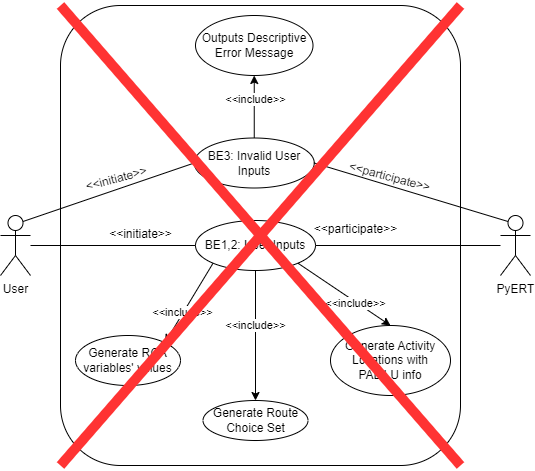

The diagram above was exported from draw.io. Its source (the exported page's mxGraphModel, read from the mxfile embedded in the PNG):
<mxGraphModel dx="1050" dy="619" grid="1" gridSize="10" guides="1" tooltips="1" connect="1" arrows="1" fold="1" page="1" pageScale="1" pageWidth="827" pageHeight="1169" math="0" shadow="0">
  <root>
    <mxCell id="0" />
    <mxCell id="1" parent="0" />
    <mxCell id="xvrUpJkXOJQLlYv4WS5g-1" value="" style="rounded=1;whiteSpace=wrap;html=1;" parent="1" vertex="1">
      <mxGeometry x="180" y="80" width="400" height="460" as="geometry" />
    </mxCell>
    <mxCell id="xvrUpJkXOJQLlYv4WS5g-2" value="User" style="shape=umlActor;verticalLabelPosition=bottom;verticalAlign=top;html=1;outlineConnect=0;" parent="1" vertex="1">
      <mxGeometry x="120" y="290" width="30" height="60" as="geometry" />
    </mxCell>
    <mxCell id="xvrUpJkXOJQLlYv4WS5g-3" value="PyERT" style="shape=umlActor;verticalLabelPosition=bottom;verticalAlign=top;html=1;outlineConnect=0;" parent="1" vertex="1">
      <mxGeometry x="620" y="290" width="30" height="60" as="geometry" />
    </mxCell>
    <mxCell id="hF6xGxG_pLhO_QortoSq-2" value="" style="edgeStyle=orthogonalEdgeStyle;rounded=0;orthogonalLoop=1;jettySize=auto;html=1;" parent="1" source="xvrUpJkXOJQLlYv4WS5g-4" target="hF6xGxG_pLhO_QortoSq-1" edge="1">
      <mxGeometry relative="1" as="geometry" />
    </mxCell>
    <mxCell id="hF6xGxG_pLhO_QortoSq-10" value="&amp;lt;&amp;lt;include&amp;gt;&amp;gt;" style="edgeLabel;html=1;align=center;verticalAlign=middle;resizable=0;points=[];" parent="hF6xGxG_pLhO_QortoSq-2" vertex="1" connectable="0">
      <mxGeometry x="-0.1754" y="-1" relative="1" as="geometry">
        <mxPoint as="offset" />
      </mxGeometry>
    </mxCell>
    <mxCell id="xvrUpJkXOJQLlYv4WS5g-4" value="BE1,2: User Inputs" style="ellipse;whiteSpace=wrap;html=1;" parent="1" vertex="1">
      <mxGeometry x="315" y="295" width="120" height="50" as="geometry" />
    </mxCell>
    <mxCell id="xvrUpJkXOJQLlYv4WS5g-8" value="&amp;lt;&amp;lt;initiate&amp;gt;&amp;gt;" style="text;html=1;align=center;" parent="1" vertex="1">
      <mxGeometry x="220" y="295" width="80" height="25" as="geometry" />
    </mxCell>
    <mxCell id="xvrUpJkXOJQLlYv4WS5g-11" value="&amp;lt;&amp;lt;participate&amp;gt;&amp;gt;" style="text;html=1;align=center;" parent="1" vertex="1">
      <mxGeometry x="435" y="290" width="80" height="25" as="geometry" />
    </mxCell>
    <mxCell id="xvrUpJkXOJQLlYv4WS5g-12" value="" style="endArrow=none;html=1;rounded=0;entryX=0;entryY=0.5;entryDx=0;entryDy=0;" parent="1" source="xvrUpJkXOJQLlYv4WS5g-2" target="xvrUpJkXOJQLlYv4WS5g-4" edge="1">
      <mxGeometry width="50" height="50" relative="1" as="geometry">
        <mxPoint x="390" y="340" as="sourcePoint" />
        <mxPoint x="440" y="290" as="targetPoint" />
      </mxGeometry>
    </mxCell>
    <mxCell id="xvrUpJkXOJQLlYv4WS5g-14" value="" style="endArrow=none;html=1;rounded=0;exitX=1;exitY=0.5;exitDx=0;exitDy=0;" parent="1" source="xvrUpJkXOJQLlYv4WS5g-4" target="xvrUpJkXOJQLlYv4WS5g-3" edge="1">
      <mxGeometry width="50" height="50" relative="1" as="geometry">
        <mxPoint x="390" y="340" as="sourcePoint" />
        <mxPoint x="440" y="290" as="targetPoint" />
      </mxGeometry>
    </mxCell>
    <mxCell id="hF6xGxG_pLhO_QortoSq-1" value="Generate Route Choice Set" style="ellipse;whiteSpace=wrap;html=1;" parent="1" vertex="1">
      <mxGeometry x="322.5" y="475" width="105" height="40" as="geometry" />
    </mxCell>
    <mxCell id="hF6xGxG_pLhO_QortoSq-3" value="Generate RCA variables' values" style="ellipse;whiteSpace=wrap;html=1;" parent="1" vertex="1">
      <mxGeometry x="195" y="410" width="105" height="50" as="geometry" />
    </mxCell>
    <mxCell id="hF6xGxG_pLhO_QortoSq-4" value="" style="endArrow=classic;html=1;rounded=0;entryX=1;entryY=0;entryDx=0;entryDy=0;exitX=0;exitY=1;exitDx=0;exitDy=0;" parent="1" source="xvrUpJkXOJQLlYv4WS5g-4" target="hF6xGxG_pLhO_QortoSq-3" edge="1">
      <mxGeometry width="50" height="50" relative="1" as="geometry">
        <mxPoint x="390" y="300" as="sourcePoint" />
        <mxPoint x="440" y="250" as="targetPoint" />
      </mxGeometry>
    </mxCell>
    <mxCell id="hF6xGxG_pLhO_QortoSq-9" value="&amp;lt;&amp;lt;include&amp;gt;&amp;gt;" style="edgeLabel;html=1;align=center;verticalAlign=middle;resizable=0;points=[];" parent="hF6xGxG_pLhO_QortoSq-4" vertex="1" connectable="0">
      <mxGeometry x="0.2474" y="-1" relative="1" as="geometry">
        <mxPoint as="offset" />
      </mxGeometry>
    </mxCell>
    <mxCell id="hF6xGxG_pLhO_QortoSq-13" value="Generate Activity Locations with PAL/LU info" style="ellipse;whiteSpace=wrap;html=1;" parent="1" vertex="1">
      <mxGeometry x="450" y="400" width="120" height="70" as="geometry" />
    </mxCell>
    <mxCell id="hF6xGxG_pLhO_QortoSq-14" value="" style="endArrow=classic;html=1;rounded=0;entryX=0.5;entryY=0;entryDx=0;entryDy=0;exitX=1;exitY=1;exitDx=0;exitDy=0;" parent="1" source="xvrUpJkXOJQLlYv4WS5g-4" target="hF6xGxG_pLhO_QortoSq-13" edge="1">
      <mxGeometry width="50" height="50" relative="1" as="geometry">
        <mxPoint x="342.57359312880703" y="347.6776695296637" as="sourcePoint" />
        <mxPoint x="294.4450606016819" y="427.2379516338068" as="targetPoint" />
      </mxGeometry>
    </mxCell>
    <mxCell id="hF6xGxG_pLhO_QortoSq-15" value="&amp;lt;&amp;lt;include&amp;gt;&amp;gt;" style="edgeLabel;html=1;align=center;verticalAlign=middle;resizable=0;points=[];" parent="hF6xGxG_pLhO_QortoSq-14" vertex="1" connectable="0">
      <mxGeometry x="0.2474" y="-1" relative="1" as="geometry">
        <mxPoint as="offset" />
      </mxGeometry>
    </mxCell>
    <mxCell id="ArBWDPBCfcC_zJf6HWA1-1" value="BE3: Invalid User Inputs" style="ellipse;whiteSpace=wrap;html=1;" parent="1" vertex="1">
      <mxGeometry x="313.75" y="212.5" width="120" height="50" as="geometry" />
    </mxCell>
    <mxCell id="ArBWDPBCfcC_zJf6HWA1-2" value="&amp;lt;&amp;lt;initiate&amp;gt;&amp;gt;" style="text;html=1;align=center;rotation=-15;" parent="1" vertex="1">
      <mxGeometry x="195" y="240" width="80" height="25" as="geometry" />
    </mxCell>
    <mxCell id="ArBWDPBCfcC_zJf6HWA1-3" value="&amp;lt;&amp;lt;participate&amp;gt;&amp;gt;" style="text;html=1;align=center;rotation=15;" parent="1" vertex="1">
      <mxGeometry x="470" y="237.5" width="80" height="25" as="geometry" />
    </mxCell>
    <mxCell id="ArBWDPBCfcC_zJf6HWA1-4" value="" style="endArrow=none;html=1;rounded=0;entryX=0;entryY=0.5;entryDx=0;entryDy=0;exitX=0.75;exitY=0.1;exitDx=0;exitDy=0;exitPerimeter=0;" parent="1" source="xvrUpJkXOJQLlYv4WS5g-2" target="ArBWDPBCfcC_zJf6HWA1-1" edge="1">
      <mxGeometry width="50" height="50" relative="1" as="geometry">
        <mxPoint x="160" y="250" as="sourcePoint" />
        <mxPoint x="450" y="220" as="targetPoint" />
      </mxGeometry>
    </mxCell>
    <mxCell id="ArBWDPBCfcC_zJf6HWA1-5" value="" style="endArrow=none;html=1;rounded=0;exitX=1;exitY=0.5;exitDx=0;exitDy=0;entryX=0.25;entryY=0.1;entryDx=0;entryDy=0;entryPerimeter=0;" parent="1" source="ArBWDPBCfcC_zJf6HWA1-1" target="xvrUpJkXOJQLlYv4WS5g-3" edge="1">
      <mxGeometry width="50" height="50" relative="1" as="geometry">
        <mxPoint x="400" y="270" as="sourcePoint" />
        <mxPoint x="630" y="250" as="targetPoint" />
      </mxGeometry>
    </mxCell>
    <mxCell id="ArBWDPBCfcC_zJf6HWA1-6" value="Outputs Descriptive Error Message" style="ellipse;whiteSpace=wrap;html=1;" parent="1" vertex="1">
      <mxGeometry x="315" y="90" width="117.5" height="60" as="geometry" />
    </mxCell>
    <mxCell id="ArBWDPBCfcC_zJf6HWA1-7" value="" style="endArrow=classic;html=1;rounded=0;entryX=0.5;entryY=1;entryDx=0;entryDy=0;exitX=0.5;exitY=0;exitDx=0;exitDy=0;" parent="1" source="ArBWDPBCfcC_zJf6HWA1-1" target="ArBWDPBCfcC_zJf6HWA1-6" edge="1">
      <mxGeometry width="50" height="50" relative="1" as="geometry">
        <mxPoint x="457.5" y="167.68" as="sourcePoint" />
        <mxPoint x="567.5" y="-60.00000000000001" as="targetPoint" />
      </mxGeometry>
    </mxCell>
    <mxCell id="ArBWDPBCfcC_zJf6HWA1-8" value="&amp;lt;&amp;lt;include&amp;gt;&amp;gt;" style="edgeLabel;html=1;align=center;verticalAlign=middle;resizable=0;points=[];" parent="ArBWDPBCfcC_zJf6HWA1-7" vertex="1" connectable="0">
      <mxGeometry x="0.2474" y="-1" relative="1" as="geometry">
        <mxPoint as="offset" />
      </mxGeometry>
    </mxCell>
    <mxCell id="3Q5dWNAT6aeb0RpKZftN-1" value="" style="endArrow=none;html=1;rounded=0;exitX=0;exitY=0;exitDx=0;exitDy=0;entryX=1;entryY=1;entryDx=0;entryDy=0;strokeWidth=10;strokeColor=#FF3333;" edge="1" parent="1" source="xvrUpJkXOJQLlYv4WS5g-1" target="xvrUpJkXOJQLlYv4WS5g-1">
      <mxGeometry width="50" height="50" relative="1" as="geometry">
        <mxPoint x="160" y="50" as="sourcePoint" />
        <mxPoint x="600" y="550" as="targetPoint" />
      </mxGeometry>
    </mxCell>
    <mxCell id="3Q5dWNAT6aeb0RpKZftN-2" value="" style="endArrow=none;html=1;rounded=0;entryX=1;entryY=0;entryDx=0;entryDy=0;exitX=0;exitY=1;exitDx=0;exitDy=0;strokeWidth=10;strokeColor=#FF3333;" edge="1" parent="1" source="xvrUpJkXOJQLlYv4WS5g-1" target="xvrUpJkXOJQLlYv4WS5g-1">
      <mxGeometry width="50" height="50" relative="1" as="geometry">
        <mxPoint x="140" y="560" as="sourcePoint" />
        <mxPoint x="610" y="560" as="targetPoint" />
      </mxGeometry>
    </mxCell>
  </root>
</mxGraphModel>